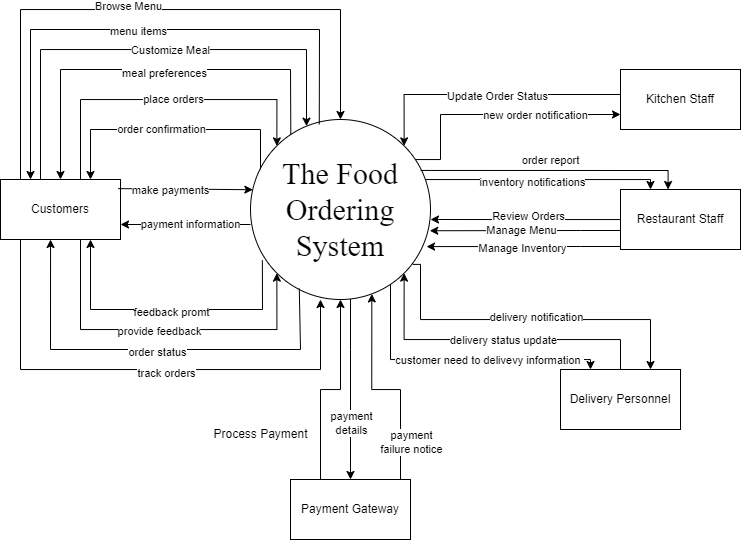

The diagram above was exported from draw.io. Its source (the exported page's mxGraphModel, read from the mxfile embedded in the PNG):
<mxGraphModel dx="1466" dy="843" grid="1" gridSize="10" guides="1" tooltips="1" connect="1" arrows="1" fold="1" page="1" pageScale="1" pageWidth="850" pageHeight="1100" math="0" shadow="0">
  <root>
    <mxCell id="0" />
    <mxCell id="1" parent="0" />
    <mxCell id="rOv9yGUNh6BhiIiP3SAL-52" style="edgeStyle=orthogonalEdgeStyle;rounded=0;orthogonalLoop=1;jettySize=auto;html=1;entryX=0;entryY=0.75;entryDx=0;entryDy=0;" edge="1" parent="1" source="rOv9yGUNh6BhiIiP3SAL-9" target="rOv9yGUNh6BhiIiP3SAL-13">
      <mxGeometry relative="1" as="geometry">
        <Array as="points">
          <mxPoint x="490" y="330" />
          <mxPoint x="490" y="285" />
        </Array>
      </mxGeometry>
    </mxCell>
    <mxCell id="rOv9yGUNh6BhiIiP3SAL-53" value="new order notification" style="edgeLabel;html=1;align=center;verticalAlign=middle;resizable=0;points=[];" vertex="1" connectable="0" parent="rOv9yGUNh6BhiIiP3SAL-52">
      <mxGeometry x="0.3117" relative="1" as="geometry">
        <mxPoint as="offset" />
      </mxGeometry>
    </mxCell>
    <mxCell id="rOv9yGUNh6BhiIiP3SAL-56" style="edgeStyle=orthogonalEdgeStyle;rounded=0;orthogonalLoop=1;jettySize=auto;html=1;entryX=0.25;entryY=0;entryDx=0;entryDy=0;" edge="1" parent="1" source="rOv9yGUNh6BhiIiP3SAL-9" target="rOv9yGUNh6BhiIiP3SAL-16">
      <mxGeometry relative="1" as="geometry">
        <Array as="points">
          <mxPoint x="440" y="530" />
          <mxPoint x="640" y="530" />
        </Array>
      </mxGeometry>
    </mxCell>
    <mxCell id="rOv9yGUNh6BhiIiP3SAL-57" value="customer need to delivevy information&amp;nbsp;" style="edgeLabel;html=1;align=center;verticalAlign=middle;resizable=0;points=[];" vertex="1" connectable="0" parent="rOv9yGUNh6BhiIiP3SAL-56">
      <mxGeometry x="0.0613" y="3" relative="1" as="geometry">
        <mxPoint x="22" y="3" as="offset" />
      </mxGeometry>
    </mxCell>
    <mxCell id="rOv9yGUNh6BhiIiP3SAL-58" style="edgeStyle=orthogonalEdgeStyle;rounded=0;orthogonalLoop=1;jettySize=auto;html=1;entryX=0.75;entryY=0;entryDx=0;entryDy=0;exitX=0.902;exitY=0.805;exitDx=0;exitDy=0;exitPerimeter=0;" edge="1" parent="1" source="rOv9yGUNh6BhiIiP3SAL-9" target="rOv9yGUNh6BhiIiP3SAL-16">
      <mxGeometry relative="1" as="geometry">
        <Array as="points">
          <mxPoint x="470" y="435" />
          <mxPoint x="470" y="490" />
          <mxPoint x="700" y="490" />
        </Array>
      </mxGeometry>
    </mxCell>
    <mxCell id="rOv9yGUNh6BhiIiP3SAL-59" value="delivery notification" style="edgeLabel;html=1;align=center;verticalAlign=middle;resizable=0;points=[];" vertex="1" connectable="0" parent="rOv9yGUNh6BhiIiP3SAL-58">
      <mxGeometry x="0.0387" y="3" relative="1" as="geometry">
        <mxPoint as="offset" />
      </mxGeometry>
    </mxCell>
    <mxCell id="rOv9yGUNh6BhiIiP3SAL-68" style="edgeStyle=orthogonalEdgeStyle;rounded=0;orthogonalLoop=1;jettySize=auto;html=1;entryX=0.25;entryY=0;entryDx=0;entryDy=0;" edge="1" parent="1" source="rOv9yGUNh6BhiIiP3SAL-9" target="rOv9yGUNh6BhiIiP3SAL-11">
      <mxGeometry relative="1" as="geometry">
        <Array as="points">
          <mxPoint x="700" y="350" />
        </Array>
      </mxGeometry>
    </mxCell>
    <mxCell id="rOv9yGUNh6BhiIiP3SAL-69" value="inventory notifications" style="edgeLabel;html=1;align=center;verticalAlign=middle;resizable=0;points=[];" vertex="1" connectable="0" parent="rOv9yGUNh6BhiIiP3SAL-68">
      <mxGeometry x="-0.0939" y="-2" relative="1" as="geometry">
        <mxPoint as="offset" />
      </mxGeometry>
    </mxCell>
    <mxCell id="rOv9yGUNh6BhiIiP3SAL-70" style="edgeStyle=orthogonalEdgeStyle;rounded=0;orthogonalLoop=1;jettySize=auto;html=1;entryX=0.5;entryY=1;entryDx=0;entryDy=0;exitX=0.25;exitY=0;exitDx=0;exitDy=0;" edge="1" parent="1" source="rOv9yGUNh6BhiIiP3SAL-15" target="rOv9yGUNh6BhiIiP3SAL-9">
      <mxGeometry relative="1" as="geometry" />
    </mxCell>
    <mxCell id="rOv9yGUNh6BhiIiP3SAL-72" style="edgeStyle=orthogonalEdgeStyle;rounded=0;orthogonalLoop=1;jettySize=auto;html=1;entryX=0.5;entryY=0;entryDx=0;entryDy=0;" edge="1" parent="1" source="rOv9yGUNh6BhiIiP3SAL-9" target="rOv9yGUNh6BhiIiP3SAL-15">
      <mxGeometry relative="1" as="geometry">
        <Array as="points">
          <mxPoint x="400" y="520" />
          <mxPoint x="400" y="520" />
        </Array>
      </mxGeometry>
    </mxCell>
    <mxCell id="rOv9yGUNh6BhiIiP3SAL-73" value="payment&lt;br&gt;details" style="edgeLabel;html=1;align=center;verticalAlign=middle;resizable=0;points=[];" vertex="1" connectable="0" parent="rOv9yGUNh6BhiIiP3SAL-72">
      <mxGeometry x="0.2963" relative="1" as="geometry">
        <mxPoint y="7" as="offset" />
      </mxGeometry>
    </mxCell>
    <mxCell id="rOv9yGUNh6BhiIiP3SAL-9" value="&lt;p class=&quot;MsoNormal&quot;&gt;&lt;span style=&quot;mso-spacerun:'yes';font-family:'Times New Roman';mso-fareast-font-family:Aptos;&lt;br/&gt;font-size:13.0000pt;mso-font-kerning:1.0000pt;&quot;&gt;&lt;font style=&quot;font-size: 30px;&quot;&gt;The Food Ordering System&lt;/font&gt;&lt;/span&gt;&lt;/p&gt;" style="ellipse;whiteSpace=wrap;html=1;aspect=fixed;" vertex="1" parent="1">
      <mxGeometry x="300" y="290" width="180" height="180" as="geometry" />
    </mxCell>
    <mxCell id="rOv9yGUNh6BhiIiP3SAL-18" style="edgeStyle=orthogonalEdgeStyle;rounded=0;orthogonalLoop=1;jettySize=auto;html=1;entryX=0;entryY=0;entryDx=0;entryDy=0;" edge="1" parent="1" source="rOv9yGUNh6BhiIiP3SAL-10" target="rOv9yGUNh6BhiIiP3SAL-9">
      <mxGeometry relative="1" as="geometry">
        <mxPoint x="149.99999999999977" y="170" as="targetPoint" />
        <Array as="points">
          <mxPoint x="130" y="270" />
          <mxPoint x="326" y="270" />
        </Array>
      </mxGeometry>
    </mxCell>
    <mxCell id="rOv9yGUNh6BhiIiP3SAL-27" value="place orders" style="edgeLabel;html=1;align=center;verticalAlign=middle;resizable=0;points=[];" vertex="1" connectable="0" parent="rOv9yGUNh6BhiIiP3SAL-18">
      <mxGeometry x="-0.2928" y="1" relative="1" as="geometry">
        <mxPoint x="59" as="offset" />
      </mxGeometry>
    </mxCell>
    <mxCell id="rOv9yGUNh6BhiIiP3SAL-19" style="edgeStyle=orthogonalEdgeStyle;rounded=0;orthogonalLoop=1;jettySize=auto;html=1;entryX=0;entryY=1;entryDx=0;entryDy=0;" edge="1" parent="1" source="rOv9yGUNh6BhiIiP3SAL-10" target="rOv9yGUNh6BhiIiP3SAL-9">
      <mxGeometry relative="1" as="geometry">
        <Array as="points">
          <mxPoint x="130" y="500" />
          <mxPoint x="326" y="500" />
        </Array>
      </mxGeometry>
    </mxCell>
    <mxCell id="rOv9yGUNh6BhiIiP3SAL-30" value="provide feedback" style="edgeLabel;html=1;align=center;verticalAlign=middle;resizable=0;points=[];" vertex="1" connectable="0" parent="rOv9yGUNh6BhiIiP3SAL-19">
      <mxGeometry x="-0.02" y="-1" relative="1" as="geometry">
        <mxPoint as="offset" />
      </mxGeometry>
    </mxCell>
    <mxCell id="rOv9yGUNh6BhiIiP3SAL-20" style="edgeStyle=orthogonalEdgeStyle;rounded=0;orthogonalLoop=1;jettySize=auto;html=1;" edge="1" parent="1" source="rOv9yGUNh6BhiIiP3SAL-10" target="rOv9yGUNh6BhiIiP3SAL-9">
      <mxGeometry relative="1" as="geometry">
        <mxPoint x="350" y="310" as="targetPoint" />
        <Array as="points">
          <mxPoint x="90" y="220" />
          <mxPoint x="356" y="220" />
        </Array>
      </mxGeometry>
    </mxCell>
    <mxCell id="rOv9yGUNh6BhiIiP3SAL-26" value="&lt;font style=&quot;font-size: 11px;&quot;&gt;Customize Meal&lt;/font&gt;" style="edgeLabel;html=1;align=center;verticalAlign=middle;resizable=0;points=[];" vertex="1" connectable="0" parent="rOv9yGUNh6BhiIiP3SAL-20">
      <mxGeometry x="-0.0166" y="3" relative="1" as="geometry">
        <mxPoint x="27" y="3" as="offset" />
      </mxGeometry>
    </mxCell>
    <mxCell id="rOv9yGUNh6BhiIiP3SAL-22" style="edgeStyle=orthogonalEdgeStyle;rounded=0;orthogonalLoop=1;jettySize=auto;html=1;entryX=0.5;entryY=0;entryDx=0;entryDy=0;" edge="1" parent="1" source="rOv9yGUNh6BhiIiP3SAL-10" target="rOv9yGUNh6BhiIiP3SAL-9">
      <mxGeometry relative="1" as="geometry">
        <Array as="points">
          <mxPoint x="70" y="180" />
          <mxPoint x="390" y="180" />
        </Array>
      </mxGeometry>
    </mxCell>
    <mxCell id="rOv9yGUNh6BhiIiP3SAL-25" value="Browse Menu" style="edgeLabel;html=1;align=center;verticalAlign=middle;resizable=0;points=[];" vertex="1" connectable="0" parent="rOv9yGUNh6BhiIiP3SAL-22">
      <mxGeometry x="-0.2492" y="4" relative="1" as="geometry">
        <mxPoint x="52" as="offset" />
      </mxGeometry>
    </mxCell>
    <mxCell id="rOv9yGUNh6BhiIiP3SAL-32" style="edgeStyle=orthogonalEdgeStyle;rounded=0;orthogonalLoop=1;jettySize=auto;html=1;" edge="1" parent="1" source="rOv9yGUNh6BhiIiP3SAL-10">
      <mxGeometry relative="1" as="geometry">
        <mxPoint x="370" y="470" as="targetPoint" />
        <Array as="points">
          <mxPoint x="70" y="540" />
          <mxPoint x="370" y="540" />
          <mxPoint x="370" y="470" />
        </Array>
      </mxGeometry>
    </mxCell>
    <mxCell id="rOv9yGUNh6BhiIiP3SAL-33" value=" track orders" style="edgeLabel;html=1;align=center;verticalAlign=middle;resizable=0;points=[];" vertex="1" connectable="0" parent="rOv9yGUNh6BhiIiP3SAL-32">
      <mxGeometry x="0.1017" y="-3" relative="1" as="geometry">
        <mxPoint as="offset" />
      </mxGeometry>
    </mxCell>
    <mxCell id="rOv9yGUNh6BhiIiP3SAL-10" value="Customers" style="rounded=0;whiteSpace=wrap;html=1;" vertex="1" parent="1">
      <mxGeometry x="50" y="350" width="120" height="60" as="geometry" />
    </mxCell>
    <mxCell id="rOv9yGUNh6BhiIiP3SAL-11" value="Restaurant Staff" style="rounded=0;whiteSpace=wrap;html=1;" vertex="1" parent="1">
      <mxGeometry x="670" y="360" width="120" height="60" as="geometry" />
    </mxCell>
    <mxCell id="rOv9yGUNh6BhiIiP3SAL-50" style="edgeStyle=orthogonalEdgeStyle;rounded=0;orthogonalLoop=1;jettySize=auto;html=1;entryX=1;entryY=0;entryDx=0;entryDy=0;exitX=0;exitY=0.25;exitDx=0;exitDy=0;" edge="1" parent="1" source="rOv9yGUNh6BhiIiP3SAL-13" target="rOv9yGUNh6BhiIiP3SAL-9">
      <mxGeometry relative="1" as="geometry">
        <Array as="points">
          <mxPoint x="710" y="265" />
          <mxPoint x="454" y="265" />
        </Array>
      </mxGeometry>
    </mxCell>
    <mxCell id="rOv9yGUNh6BhiIiP3SAL-51" value="Update Order Status" style="edgeLabel;html=1;align=center;verticalAlign=middle;resizable=0;points=[];" vertex="1" connectable="0" parent="rOv9yGUNh6BhiIiP3SAL-50">
      <mxGeometry x="0.1927" y="1" relative="1" as="geometry">
        <mxPoint as="offset" />
      </mxGeometry>
    </mxCell>
    <mxCell id="rOv9yGUNh6BhiIiP3SAL-13" value="Kitchen Staff" style="rounded=0;whiteSpace=wrap;html=1;" vertex="1" parent="1">
      <mxGeometry x="670" y="240" width="120" height="60" as="geometry" />
    </mxCell>
    <mxCell id="rOv9yGUNh6BhiIiP3SAL-15" value="Payment Gateway" style="rounded=0;whiteSpace=wrap;html=1;" vertex="1" parent="1">
      <mxGeometry x="340" y="650" width="120" height="60" as="geometry" />
    </mxCell>
    <mxCell id="rOv9yGUNh6BhiIiP3SAL-54" style="edgeStyle=orthogonalEdgeStyle;rounded=0;orthogonalLoop=1;jettySize=auto;html=1;entryX=1;entryY=1;entryDx=0;entryDy=0;" edge="1" parent="1" source="rOv9yGUNh6BhiIiP3SAL-16" target="rOv9yGUNh6BhiIiP3SAL-9">
      <mxGeometry relative="1" as="geometry">
        <Array as="points">
          <mxPoint x="670" y="510" />
          <mxPoint x="454" y="510" />
        </Array>
      </mxGeometry>
    </mxCell>
    <mxCell id="rOv9yGUNh6BhiIiP3SAL-55" value="delivery status update" style="edgeLabel;html=1;align=center;verticalAlign=middle;resizable=0;points=[];" vertex="1" connectable="0" parent="rOv9yGUNh6BhiIiP3SAL-54">
      <mxGeometry x="0.0412" y="4" relative="1" as="geometry">
        <mxPoint x="16" y="-4" as="offset" />
      </mxGeometry>
    </mxCell>
    <mxCell id="rOv9yGUNh6BhiIiP3SAL-16" value="Delivery Personnel" style="rounded=0;whiteSpace=wrap;html=1;" vertex="1" parent="1">
      <mxGeometry x="610" y="540" width="120" height="60" as="geometry" />
    </mxCell>
    <mxCell id="rOv9yGUNh6BhiIiP3SAL-17" value="" style="endArrow=classic;html=1;rounded=0;exitX=0.981;exitY=0.152;exitDx=0;exitDy=0;exitPerimeter=0;entryX=0.013;entryY=0.39;entryDx=0;entryDy=0;entryPerimeter=0;" edge="1" parent="1" source="rOv9yGUNh6BhiIiP3SAL-10" target="rOv9yGUNh6BhiIiP3SAL-9">
      <mxGeometry width="50" height="50" relative="1" as="geometry">
        <mxPoint x="200" y="470" as="sourcePoint" />
        <mxPoint x="299" y="360" as="targetPoint" />
      </mxGeometry>
    </mxCell>
    <mxCell id="rOv9yGUNh6BhiIiP3SAL-28" value="make payments" style="edgeLabel;html=1;align=center;verticalAlign=middle;resizable=0;points=[];" vertex="1" connectable="0" parent="rOv9yGUNh6BhiIiP3SAL-17">
      <mxGeometry x="-0.2342" y="-1" relative="1" as="geometry">
        <mxPoint as="offset" />
      </mxGeometry>
    </mxCell>
    <mxCell id="rOv9yGUNh6BhiIiP3SAL-34" value="" style="endArrow=classic;html=1;rounded=0;exitX=0.382;exitY=0.027;exitDx=0;exitDy=0;exitPerimeter=0;entryX=0.25;entryY=0;entryDx=0;entryDy=0;" edge="1" parent="1" source="rOv9yGUNh6BhiIiP3SAL-9" target="rOv9yGUNh6BhiIiP3SAL-10">
      <mxGeometry width="50" height="50" relative="1" as="geometry">
        <mxPoint x="410" y="280" as="sourcePoint" />
        <mxPoint x="410" y="200" as="targetPoint" />
        <Array as="points">
          <mxPoint x="369" y="200" />
          <mxPoint x="80" y="200" />
        </Array>
      </mxGeometry>
    </mxCell>
    <mxCell id="rOv9yGUNh6BhiIiP3SAL-35" value="menu items" style="edgeLabel;html=1;align=center;verticalAlign=middle;resizable=0;points=[];" vertex="1" connectable="0" parent="rOv9yGUNh6BhiIiP3SAL-34">
      <mxGeometry x="0.0373" y="1" relative="1" as="geometry">
        <mxPoint as="offset" />
      </mxGeometry>
    </mxCell>
    <mxCell id="rOv9yGUNh6BhiIiP3SAL-36" value="" style="endArrow=classic;html=1;rounded=0;exitX=0.224;exitY=0.086;exitDx=0;exitDy=0;exitPerimeter=0;entryX=0.5;entryY=0;entryDx=0;entryDy=0;" edge="1" parent="1" source="rOv9yGUNh6BhiIiP3SAL-9" target="rOv9yGUNh6BhiIiP3SAL-10">
      <mxGeometry width="50" height="50" relative="1" as="geometry">
        <mxPoint x="390" y="420" as="sourcePoint" />
        <mxPoint x="440" y="370" as="targetPoint" />
        <Array as="points">
          <mxPoint x="340" y="240" />
          <mxPoint x="110" y="240" />
        </Array>
      </mxGeometry>
    </mxCell>
    <mxCell id="rOv9yGUNh6BhiIiP3SAL-38" value="meal preferences" style="edgeLabel;html=1;align=center;verticalAlign=middle;resizable=0;points=[];" vertex="1" connectable="0" parent="rOv9yGUNh6BhiIiP3SAL-36">
      <mxGeometry x="-0.0555" y="3" relative="1" as="geometry">
        <mxPoint as="offset" />
      </mxGeometry>
    </mxCell>
    <mxCell id="rOv9yGUNh6BhiIiP3SAL-39" value="" style="endArrow=classic;html=1;rounded=0;entryX=0.75;entryY=0;entryDx=0;entryDy=0;" edge="1" parent="1" target="rOv9yGUNh6BhiIiP3SAL-10">
      <mxGeometry width="50" height="50" relative="1" as="geometry">
        <mxPoint x="310" y="340" as="sourcePoint" />
        <mxPoint x="280" y="300" as="targetPoint" />
        <Array as="points">
          <mxPoint x="310" y="300" />
          <mxPoint x="140" y="300" />
        </Array>
      </mxGeometry>
    </mxCell>
    <mxCell id="rOv9yGUNh6BhiIiP3SAL-40" value="order confirmation" style="edgeLabel;html=1;align=center;verticalAlign=middle;resizable=0;points=[];" vertex="1" connectable="0" parent="rOv9yGUNh6BhiIiP3SAL-39">
      <mxGeometry x="0.0757" y="-1" relative="1" as="geometry">
        <mxPoint as="offset" />
      </mxGeometry>
    </mxCell>
    <mxCell id="rOv9yGUNh6BhiIiP3SAL-41" value="" style="endArrow=classic;html=1;rounded=0;exitX=0.066;exitY=0.782;exitDx=0;exitDy=0;exitPerimeter=0;entryX=0.75;entryY=1;entryDx=0;entryDy=0;" edge="1" parent="1" source="rOv9yGUNh6BhiIiP3SAL-9" target="rOv9yGUNh6BhiIiP3SAL-10">
      <mxGeometry width="50" height="50" relative="1" as="geometry">
        <mxPoint x="390" y="420" as="sourcePoint" />
        <mxPoint x="440" y="370" as="targetPoint" />
        <Array as="points">
          <mxPoint x="312" y="480" />
          <mxPoint x="140" y="480" />
        </Array>
      </mxGeometry>
    </mxCell>
    <mxCell id="rOv9yGUNh6BhiIiP3SAL-42" value="feedback promt" style="edgeLabel;html=1;align=center;verticalAlign=middle;resizable=0;points=[];" vertex="1" connectable="0" parent="rOv9yGUNh6BhiIiP3SAL-41">
      <mxGeometry x="-0.029" y="2" relative="1" as="geometry">
        <mxPoint as="offset" />
      </mxGeometry>
    </mxCell>
    <mxCell id="rOv9yGUNh6BhiIiP3SAL-43" value="" style="endArrow=classic;html=1;rounded=0;exitX=0.271;exitY=0.939;exitDx=0;exitDy=0;exitPerimeter=0;entryX=0.417;entryY=1;entryDx=0;entryDy=0;entryPerimeter=0;" edge="1" parent="1" source="rOv9yGUNh6BhiIiP3SAL-9" target="rOv9yGUNh6BhiIiP3SAL-10">
      <mxGeometry width="50" height="50" relative="1" as="geometry">
        <mxPoint x="372" y="471" as="sourcePoint" />
        <mxPoint x="200" y="450" as="targetPoint" />
        <Array as="points">
          <mxPoint x="350" y="520" />
          <mxPoint x="100" y="520" />
        </Array>
      </mxGeometry>
    </mxCell>
    <mxCell id="rOv9yGUNh6BhiIiP3SAL-44" value="order status" style="edgeLabel;html=1;align=center;verticalAlign=middle;resizable=0;points=[];" vertex="1" connectable="0" parent="rOv9yGUNh6BhiIiP3SAL-43">
      <mxGeometry x="-0.029" y="2" relative="1" as="geometry">
        <mxPoint as="offset" />
      </mxGeometry>
    </mxCell>
    <mxCell id="rOv9yGUNh6BhiIiP3SAL-47" value="" style="endArrow=classic;html=1;rounded=0;entryX=1;entryY=0.75;entryDx=0;entryDy=0;" edge="1" parent="1" target="rOv9yGUNh6BhiIiP3SAL-10">
      <mxGeometry width="50" height="50" relative="1" as="geometry">
        <mxPoint x="300" y="395" as="sourcePoint" />
        <mxPoint x="304" y="411" as="targetPoint" />
      </mxGeometry>
    </mxCell>
    <mxCell id="rOv9yGUNh6BhiIiP3SAL-48" value="payment information" style="edgeLabel;html=1;align=center;verticalAlign=middle;resizable=0;points=[];" vertex="1" connectable="0" parent="rOv9yGUNh6BhiIiP3SAL-47">
      <mxGeometry x="-0.2342" y="-1" relative="1" as="geometry">
        <mxPoint x="-11" as="offset" />
      </mxGeometry>
    </mxCell>
    <mxCell id="rOv9yGUNh6BhiIiP3SAL-60" style="edgeStyle=orthogonalEdgeStyle;rounded=0;orthogonalLoop=1;jettySize=auto;html=1;" edge="1" parent="1" source="rOv9yGUNh6BhiIiP3SAL-11">
      <mxGeometry relative="1" as="geometry">
        <mxPoint x="480" y="390" as="targetPoint" />
      </mxGeometry>
    </mxCell>
    <mxCell id="rOv9yGUNh6BhiIiP3SAL-61" value="Review Orders" style="edgeLabel;html=1;align=center;verticalAlign=middle;resizable=0;points=[];" vertex="1" connectable="0" parent="rOv9yGUNh6BhiIiP3SAL-60">
      <mxGeometry x="-0.0404" y="-4" relative="1" as="geometry">
        <mxPoint as="offset" />
      </mxGeometry>
    </mxCell>
    <mxCell id="rOv9yGUNh6BhiIiP3SAL-62" style="edgeStyle=orthogonalEdgeStyle;rounded=0;orthogonalLoop=1;jettySize=auto;html=1;entryX=0.996;entryY=0.618;entryDx=0;entryDy=0;entryPerimeter=0;" edge="1" parent="1" source="rOv9yGUNh6BhiIiP3SAL-11" target="rOv9yGUNh6BhiIiP3SAL-9">
      <mxGeometry relative="1" as="geometry">
        <Array as="points">
          <mxPoint x="630" y="401" />
          <mxPoint x="630" y="401" />
        </Array>
      </mxGeometry>
    </mxCell>
    <mxCell id="rOv9yGUNh6BhiIiP3SAL-63" value="Manage Menu" style="edgeLabel;html=1;align=center;verticalAlign=middle;resizable=0;points=[];" vertex="1" connectable="0" parent="rOv9yGUNh6BhiIiP3SAL-62">
      <mxGeometry x="0.1943" y="-1" relative="1" as="geometry">
        <mxPoint x="14" as="offset" />
      </mxGeometry>
    </mxCell>
    <mxCell id="rOv9yGUNh6BhiIiP3SAL-64" style="edgeStyle=orthogonalEdgeStyle;rounded=0;orthogonalLoop=1;jettySize=auto;html=1;entryX=0.978;entryY=0.706;entryDx=0;entryDy=0;entryPerimeter=0;" edge="1" parent="1" source="rOv9yGUNh6BhiIiP3SAL-11" target="rOv9yGUNh6BhiIiP3SAL-9">
      <mxGeometry relative="1" as="geometry">
        <Array as="points">
          <mxPoint x="630" y="417" />
          <mxPoint x="630" y="417" />
        </Array>
      </mxGeometry>
    </mxCell>
    <mxCell id="rOv9yGUNh6BhiIiP3SAL-65" value="Manage Inventory" style="edgeLabel;html=1;align=center;verticalAlign=middle;resizable=0;points=[];" vertex="1" connectable="0" parent="rOv9yGUNh6BhiIiP3SAL-64">
      <mxGeometry x="0.0225" y="1" relative="1" as="geometry">
        <mxPoint as="offset" />
      </mxGeometry>
    </mxCell>
    <mxCell id="rOv9yGUNh6BhiIiP3SAL-66" style="edgeStyle=orthogonalEdgeStyle;rounded=0;orthogonalLoop=1;jettySize=auto;html=1;entryX=0.402;entryY=-0.015;entryDx=0;entryDy=0;entryPerimeter=0;" edge="1" parent="1">
      <mxGeometry relative="1" as="geometry">
        <mxPoint x="469.9986686575338" y="340.9526315789475" as="sourcePoint" />
        <mxPoint x="717.5899999999998" y="359.9999999999999" as="targetPoint" />
        <Array as="points">
          <mxPoint x="717.35" y="340.9" />
        </Array>
      </mxGeometry>
    </mxCell>
    <mxCell id="rOv9yGUNh6BhiIiP3SAL-67" value="order report" style="edgeLabel;html=1;align=center;verticalAlign=middle;resizable=0;points=[];" vertex="1" connectable="0" parent="rOv9yGUNh6BhiIiP3SAL-66">
      <mxGeometry x="0.1701" y="-2" relative="1" as="geometry">
        <mxPoint x="-26" y="-13" as="offset" />
      </mxGeometry>
    </mxCell>
    <mxCell id="rOv9yGUNh6BhiIiP3SAL-71" value="Process Payment" style="text;html=1;align=center;verticalAlign=middle;resizable=0;points=[];autosize=1;strokeColor=none;fillColor=none;" vertex="1" parent="1">
      <mxGeometry x="250" y="590" width="120" height="30" as="geometry" />
    </mxCell>
    <mxCell id="rOv9yGUNh6BhiIiP3SAL-74" style="edgeStyle=orthogonalEdgeStyle;rounded=0;orthogonalLoop=1;jettySize=auto;html=1;entryX=0.674;entryY=0.969;entryDx=0;entryDy=0;entryPerimeter=0;" edge="1" parent="1" source="rOv9yGUNh6BhiIiP3SAL-15" target="rOv9yGUNh6BhiIiP3SAL-9">
      <mxGeometry relative="1" as="geometry">
        <Array as="points">
          <mxPoint x="450" y="560" />
          <mxPoint x="421" y="560" />
        </Array>
      </mxGeometry>
    </mxCell>
    <mxCell id="rOv9yGUNh6BhiIiP3SAL-75" value="payment&lt;br&gt;failure notice" style="edgeLabel;html=1;align=center;verticalAlign=middle;resizable=0;points=[];" vertex="1" connectable="0" parent="rOv9yGUNh6BhiIiP3SAL-74">
      <mxGeometry x="-0.5349" y="-2" relative="1" as="geometry">
        <mxPoint x="8" y="12" as="offset" />
      </mxGeometry>
    </mxCell>
  </root>
</mxGraphModel>